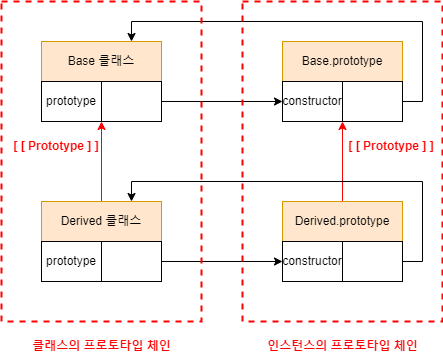

The diagram above was exported from draw.io. Its source (the exported page's mxGraphModel, read from the mxfile embedded in the PNG):
<mxGraphModel dx="1102" dy="865" grid="1" gridSize="10" guides="1" tooltips="1" connect="1" arrows="1" fold="1" page="1" pageScale="1" pageWidth="827" pageHeight="1169" math="0" shadow="0">
  <root>
    <mxCell id="0" />
    <mxCell id="1" parent="0" />
    <mxCell id="i2bxRni5Lh_pvj2duBre-2" value="Base 클래스" style="rounded=0;whiteSpace=wrap;html=1;fillColor=#ffe6cc;strokeColor=#d79b00;" vertex="1" parent="1">
      <mxGeometry x="200" y="280" width="120" height="40" as="geometry" />
    </mxCell>
    <mxCell id="i2bxRni5Lh_pvj2duBre-3" value="Base.prototype" style="rounded=0;whiteSpace=wrap;html=1;fillColor=#ffe6cc;strokeColor=#d79b00;" vertex="1" parent="1">
      <mxGeometry x="441" y="280" width="120" height="40" as="geometry" />
    </mxCell>
    <mxCell id="i2bxRni5Lh_pvj2duBre-14" style="edgeStyle=orthogonalEdgeStyle;rounded=0;orthogonalLoop=1;jettySize=auto;html=1;exitX=0.5;exitY=0;exitDx=0;exitDy=0;entryX=0;entryY=1;entryDx=0;entryDy=0;strokeColor=#FF0000;" edge="1" parent="1" source="i2bxRni5Lh_pvj2duBre-4" target="i2bxRni5Lh_pvj2duBre-12">
      <mxGeometry relative="1" as="geometry" />
    </mxCell>
    <mxCell id="i2bxRni5Lh_pvj2duBre-4" value="Derived.prototype" style="rounded=0;whiteSpace=wrap;html=1;fillColor=#ffe6cc;strokeColor=#d79b00;" vertex="1" parent="1">
      <mxGeometry x="441" y="440" width="120" height="40" as="geometry" />
    </mxCell>
    <mxCell id="i2bxRni5Lh_pvj2duBre-15" style="edgeStyle=orthogonalEdgeStyle;rounded=0;orthogonalLoop=1;jettySize=auto;html=1;exitX=0.5;exitY=0;exitDx=0;exitDy=0;entryX=0;entryY=1;entryDx=0;entryDy=0;strokeColor=#FF0000;" edge="1" parent="1" source="i2bxRni5Lh_pvj2duBre-5" target="i2bxRni5Lh_pvj2duBre-10">
      <mxGeometry relative="1" as="geometry" />
    </mxCell>
    <mxCell id="i2bxRni5Lh_pvj2duBre-5" value="Derived 클래스" style="rounded=0;whiteSpace=wrap;html=1;fillColor=#ffe6cc;strokeColor=#d79b00;" vertex="1" parent="1">
      <mxGeometry x="200" y="440" width="120" height="40" as="geometry" />
    </mxCell>
    <mxCell id="i2bxRni5Lh_pvj2duBre-6" value="prototype" style="rounded=0;whiteSpace=wrap;html=1;" vertex="1" parent="1">
      <mxGeometry x="200" y="320" width="60" height="40" as="geometry" />
    </mxCell>
    <mxCell id="i2bxRni5Lh_pvj2duBre-7" value="constructor" style="rounded=0;whiteSpace=wrap;html=1;" vertex="1" parent="1">
      <mxGeometry x="441" y="320" width="60" height="40" as="geometry" />
    </mxCell>
    <mxCell id="i2bxRni5Lh_pvj2duBre-8" value="constructor" style="rounded=0;whiteSpace=wrap;html=1;" vertex="1" parent="1">
      <mxGeometry x="441" y="480" width="60" height="40" as="geometry" />
    </mxCell>
    <mxCell id="i2bxRni5Lh_pvj2duBre-9" value="prototype" style="rounded=0;whiteSpace=wrap;html=1;" vertex="1" parent="1">
      <mxGeometry x="200" y="480" width="60" height="40" as="geometry" />
    </mxCell>
    <mxCell id="i2bxRni5Lh_pvj2duBre-17" style="edgeStyle=orthogonalEdgeStyle;rounded=0;orthogonalLoop=1;jettySize=auto;html=1;exitX=1;exitY=0.5;exitDx=0;exitDy=0;entryX=0;entryY=0.5;entryDx=0;entryDy=0;" edge="1" parent="1" source="i2bxRni5Lh_pvj2duBre-10" target="i2bxRni5Lh_pvj2duBre-7">
      <mxGeometry relative="1" as="geometry" />
    </mxCell>
    <mxCell id="i2bxRni5Lh_pvj2duBre-10" value="" style="rounded=0;whiteSpace=wrap;html=1;" vertex="1" parent="1">
      <mxGeometry x="260" y="320" width="60" height="40" as="geometry" />
    </mxCell>
    <mxCell id="i2bxRni5Lh_pvj2duBre-16" style="edgeStyle=orthogonalEdgeStyle;rounded=0;orthogonalLoop=1;jettySize=auto;html=1;exitX=1;exitY=0.5;exitDx=0;exitDy=0;entryX=0;entryY=0.5;entryDx=0;entryDy=0;" edge="1" parent="1" source="i2bxRni5Lh_pvj2duBre-11" target="i2bxRni5Lh_pvj2duBre-8">
      <mxGeometry relative="1" as="geometry" />
    </mxCell>
    <mxCell id="i2bxRni5Lh_pvj2duBre-11" value="" style="rounded=0;whiteSpace=wrap;html=1;" vertex="1" parent="1">
      <mxGeometry x="260" y="480" width="60" height="40" as="geometry" />
    </mxCell>
    <mxCell id="i2bxRni5Lh_pvj2duBre-20" style="edgeStyle=orthogonalEdgeStyle;rounded=0;orthogonalLoop=1;jettySize=auto;html=1;exitX=1;exitY=0.5;exitDx=0;exitDy=0;entryX=0.75;entryY=0;entryDx=0;entryDy=0;" edge="1" parent="1" source="i2bxRni5Lh_pvj2duBre-12" target="i2bxRni5Lh_pvj2duBre-2">
      <mxGeometry relative="1" as="geometry" />
    </mxCell>
    <mxCell id="i2bxRni5Lh_pvj2duBre-12" value="" style="rounded=0;whiteSpace=wrap;html=1;" vertex="1" parent="1">
      <mxGeometry x="501" y="320" width="60" height="40" as="geometry" />
    </mxCell>
    <mxCell id="i2bxRni5Lh_pvj2duBre-19" style="edgeStyle=orthogonalEdgeStyle;rounded=0;orthogonalLoop=1;jettySize=auto;html=1;exitX=1;exitY=0.5;exitDx=0;exitDy=0;entryX=0.75;entryY=0;entryDx=0;entryDy=0;" edge="1" parent="1" source="i2bxRni5Lh_pvj2duBre-13" target="i2bxRni5Lh_pvj2duBre-5">
      <mxGeometry relative="1" as="geometry" />
    </mxCell>
    <mxCell id="i2bxRni5Lh_pvj2duBre-13" value="" style="rounded=0;whiteSpace=wrap;html=1;" vertex="1" parent="1">
      <mxGeometry x="501" y="480" width="60" height="40" as="geometry" />
    </mxCell>
    <mxCell id="i2bxRni5Lh_pvj2duBre-21" value="[ [ Prototype ] ]" style="text;html=1;strokeColor=none;fillColor=none;align=center;verticalAlign=middle;whiteSpace=wrap;rounded=0;fontColor=#FF0000;fontStyle=1" vertex="1" parent="1">
      <mxGeometry x="505" y="370" width="90" height="30" as="geometry" />
    </mxCell>
    <mxCell id="i2bxRni5Lh_pvj2duBre-22" value="[ [ Prototype ] ]" style="text;html=1;strokeColor=none;fillColor=none;align=center;verticalAlign=middle;whiteSpace=wrap;rounded=0;fontColor=#FF0000;fontStyle=1" vertex="1" parent="1">
      <mxGeometry x="170" y="370" width="90" height="30" as="geometry" />
    </mxCell>
    <mxCell id="i2bxRni5Lh_pvj2duBre-23" value="" style="rounded=0;whiteSpace=wrap;html=1;fontColor=#FF0000;fillColor=none;dashed=1;strokeColor=#FF0000;strokeWidth=2;" vertex="1" parent="1">
      <mxGeometry x="160" y="240" width="200" height="320" as="geometry" />
    </mxCell>
    <mxCell id="i2bxRni5Lh_pvj2duBre-24" value="" style="rounded=0;whiteSpace=wrap;html=1;fontColor=#FF0000;fillColor=none;dashed=1;strokeColor=#FF0000;strokeWidth=2;" vertex="1" parent="1">
      <mxGeometry x="401" y="240" width="200" height="320" as="geometry" />
    </mxCell>
    <mxCell id="i2bxRni5Lh_pvj2duBre-25" value="&lt;b&gt;클래스의 프로토타입 체인&lt;/b&gt;" style="text;html=1;strokeColor=none;fillColor=none;align=center;verticalAlign=middle;whiteSpace=wrap;rounded=0;dashed=1;fontColor=#FF0000;" vertex="1" parent="1">
      <mxGeometry x="182.5" y="570" width="155" height="30" as="geometry" />
    </mxCell>
    <mxCell id="i2bxRni5Lh_pvj2duBre-26" value="인스턴스의 프로토타입 체인" style="text;html=1;strokeColor=none;fillColor=none;align=center;verticalAlign=middle;whiteSpace=wrap;rounded=0;dashed=1;fontColor=#FF0000;fontStyle=1" vertex="1" parent="1">
      <mxGeometry x="423.5" y="570" width="155" height="30" as="geometry" />
    </mxCell>
  </root>
</mxGraphModel>